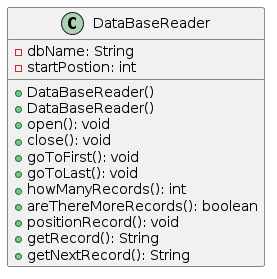

The diagram above was rendered by PlantUML. Its source (embedded in the PNG):
@startuml DatabaseReader
class DataBaseReader {
    -dbName: String
    -startPostion: int
    +DataBaseReader()
    +DataBaseReader()
    +open(): void
    +close(): void
    +goToFirst(): void
    +goToLast(): void
    +howManyRecords(): int
    +areThereMoreRecords(): boolean
    +positionRecord(): void
    +getRecord(): String
    +getNextRecord(): String
}
@enduml